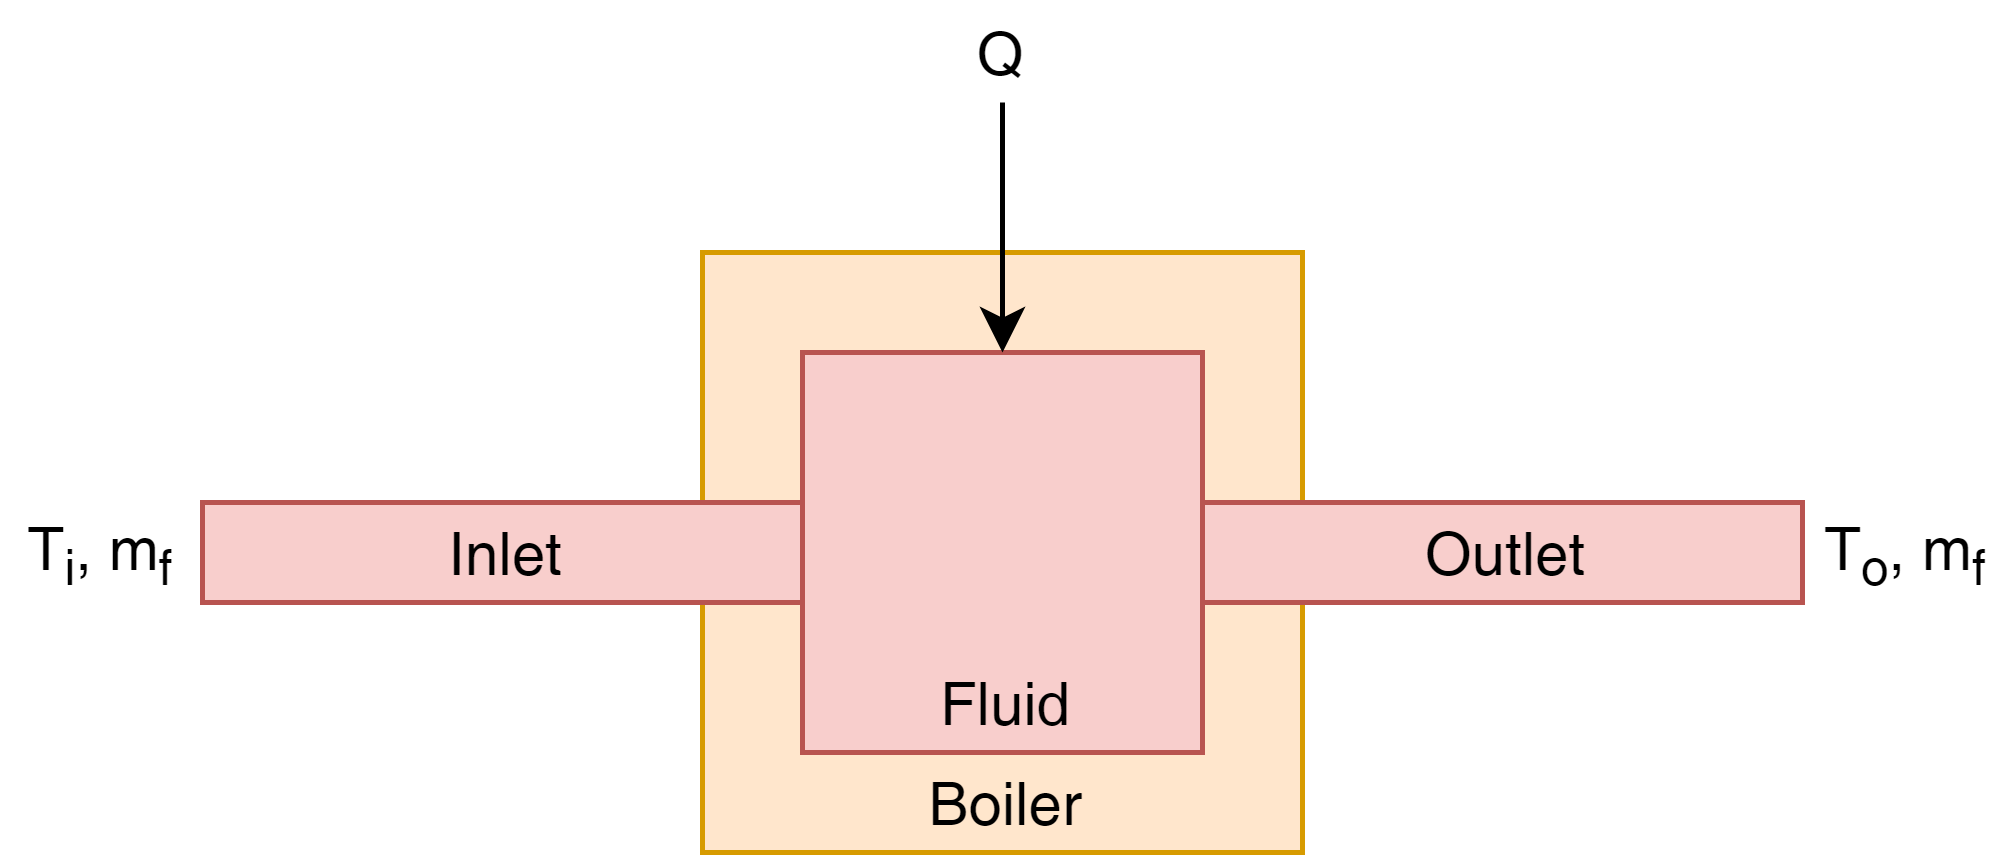

The diagram above was exported from draw.io. Its source (the exported page's mxGraphModel, read from the mxfile embedded in the PNG):
<mxGraphModel dx="1422" dy="762" grid="1" gridSize="10" guides="1" tooltips="1" connect="1" arrows="1" fold="1" page="1" pageScale="1" pageWidth="850" pageHeight="1100" math="0" shadow="0">
  <root>
    <mxCell id="0" />
    <mxCell id="1" parent="0" />
    <mxCell id="2" value="Boiler" style="rounded=0;whiteSpace=wrap;html=1;fillColor=#ffe6cc;strokeColor=#d79b00;verticalAlign=bottom;" vertex="1" parent="1">
      <mxGeometry x="320" y="160" width="120" height="120" as="geometry" />
    </mxCell>
    <mxCell id="3" value="Fluid" style="rounded=0;whiteSpace=wrap;html=1;fillColor=#f8cecc;strokeColor=#b85450;verticalAlign=bottom;" vertex="1" parent="1">
      <mxGeometry x="340" y="180" width="80" height="80" as="geometry" />
    </mxCell>
    <mxCell id="4" value="Inlet" style="rounded=0;whiteSpace=wrap;html=1;fillColor=#f8cecc;strokeColor=#b85450;verticalAlign=middle;" vertex="1" parent="1">
      <mxGeometry x="220" y="210" width="120" height="20" as="geometry" />
    </mxCell>
    <mxCell id="5" value="Outlet" style="rounded=0;whiteSpace=wrap;html=1;fillColor=#f8cecc;strokeColor=#b85450;verticalAlign=middle;" vertex="1" parent="1">
      <mxGeometry x="420" y="210" width="120" height="20" as="geometry" />
    </mxCell>
    <mxCell id="6" style="edgeStyle=orthogonalEdgeStyle;rounded=0;orthogonalLoop=1;jettySize=auto;html=1;exitX=0.5;exitY=1;exitDx=0;exitDy=0;entryX=0.5;entryY=0;entryDx=0;entryDy=0;" edge="1" source="7" target="3" parent="1">
      <mxGeometry relative="1" as="geometry" />
    </mxCell>
    <mxCell id="7" value="Q" style="text;html=1;strokeColor=none;fillColor=none;align=center;verticalAlign=middle;whiteSpace=wrap;rounded=0;" vertex="1" parent="1">
      <mxGeometry x="360" y="110" width="40" height="20" as="geometry" />
    </mxCell>
    <mxCell id="8" value="T&lt;sub&gt;o&lt;/sub&gt;, m&lt;sub&gt;f&lt;/sub&gt;" style="text;html=1;strokeColor=none;fillColor=none;align=center;verticalAlign=middle;whiteSpace=wrap;rounded=0;" vertex="1" parent="1">
      <mxGeometry x="540" y="210" width="40" height="20" as="geometry" />
    </mxCell>
    <mxCell id="9" value="T&lt;sub&gt;i&lt;/sub&gt;, m&lt;sub&gt;f&lt;/sub&gt;" style="text;html=1;strokeColor=none;fillColor=none;align=center;verticalAlign=middle;whiteSpace=wrap;rounded=0;" vertex="1" parent="1">
      <mxGeometry x="180" y="210" width="40" height="20" as="geometry" />
    </mxCell>
  </root>
</mxGraphModel>